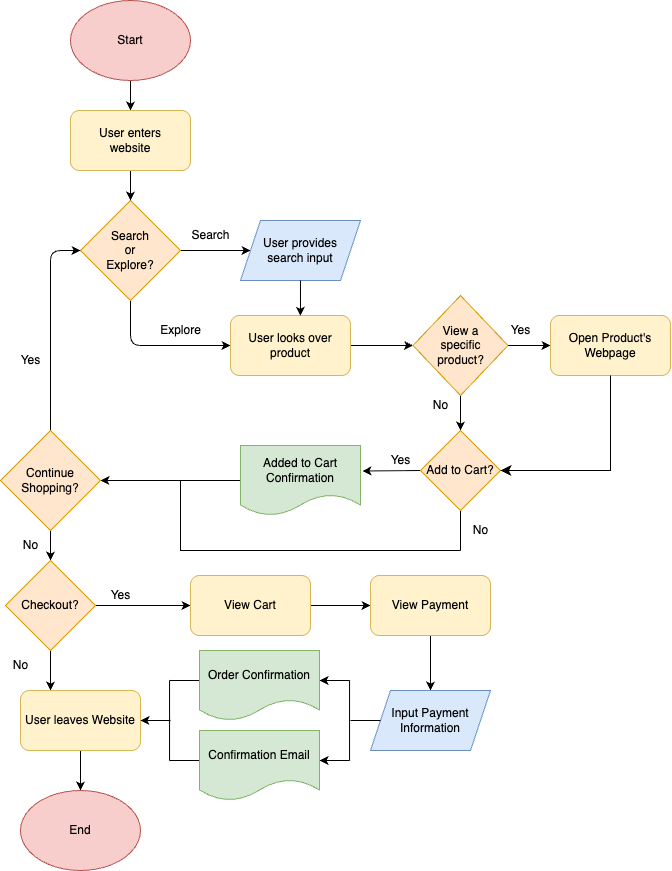

The diagram above was exported from draw.io. Its source (the exported page's mxGraphModel, read from the mxfile embedded in the PNG):
<mxGraphModel dx="2265" dy="1065" grid="1" gridSize="10" guides="1" tooltips="1" connect="1" arrows="1" fold="1" page="1" pageScale="1" pageWidth="850" pageHeight="1100" math="0" shadow="0">
  <root>
    <mxCell id="0" />
    <mxCell id="1" parent="0" />
    <mxCell id="6" style="edgeStyle=none;html=1;exitX=0.5;exitY=1;exitDx=0;exitDy=0;" parent="1" source="2" target="4" edge="1">
      <mxGeometry relative="1" as="geometry" />
    </mxCell>
    <mxCell id="2" value="Start" style="ellipse;whiteSpace=wrap;html=1;fillColor=#f8cecc;strokeColor=#b85450;" parent="1" vertex="1">
      <mxGeometry x="100" y="70" width="120" height="80" as="geometry" />
    </mxCell>
    <mxCell id="9" style="edgeStyle=none;html=1;exitX=1;exitY=0.5;exitDx=0;exitDy=0;entryX=0;entryY=0.5;entryDx=0;entryDy=0;" parent="1" source="3" edge="1" target="8">
      <mxGeometry relative="1" as="geometry">
        <mxPoint x="290" y="320" as="targetPoint" />
      </mxGeometry>
    </mxCell>
    <mxCell id="32" style="edgeStyle=none;html=1;exitX=0.5;exitY=1;exitDx=0;exitDy=0;entryX=0;entryY=0.5;entryDx=0;entryDy=0;" parent="1" source="3" target="11" edge="1">
      <mxGeometry relative="1" as="geometry">
        <Array as="points">
          <mxPoint x="160" y="415" />
        </Array>
      </mxGeometry>
    </mxCell>
    <mxCell id="3" value="Search&lt;div&gt;or&lt;/div&gt;&lt;div&gt;Explore?&lt;/div&gt;" style="rhombus;whiteSpace=wrap;html=1;fillColor=#ffe6cc;strokeColor=#d79b00;" parent="1" vertex="1">
      <mxGeometry x="110" y="270" width="100" height="100" as="geometry" />
    </mxCell>
    <mxCell id="7" style="edgeStyle=none;html=1;exitX=0.5;exitY=1;exitDx=0;exitDy=0;entryX=0.5;entryY=0;entryDx=0;entryDy=0;" parent="1" source="4" target="3" edge="1">
      <mxGeometry relative="1" as="geometry" />
    </mxCell>
    <mxCell id="4" value="User enters&lt;div&gt;website&lt;/div&gt;" style="rounded=1;whiteSpace=wrap;html=1;fillColor=#fff2cc;strokeColor=#d6b656;" parent="1" vertex="1">
      <mxGeometry x="100" y="180" width="120" height="60" as="geometry" />
    </mxCell>
    <mxCell id="8" value="User provides&lt;div&gt;search input&lt;/div&gt;" style="shape=parallelogram;perimeter=parallelogramPerimeter;whiteSpace=wrap;html=1;fixedSize=1;fillColor=#dae8fc;strokeColor=#6c8ebf;" parent="1" vertex="1">
      <mxGeometry x="270" y="290" width="120" height="60" as="geometry" />
    </mxCell>
    <mxCell id="10" value="Search" style="text;html=1;align=center;verticalAlign=middle;resizable=0;points=[];autosize=1;strokeColor=none;fillColor=none;" parent="1" vertex="1">
      <mxGeometry x="210" y="290" width="60" height="30" as="geometry" />
    </mxCell>
    <mxCell id="20" style="edgeStyle=none;html=1;exitX=1;exitY=0.5;exitDx=0;exitDy=0;entryX=0;entryY=0.5;entryDx=0;entryDy=0;" parent="1" source="11" target="17" edge="1">
      <mxGeometry relative="1" as="geometry">
        <mxPoint x="440" y="430" as="targetPoint" />
      </mxGeometry>
    </mxCell>
    <mxCell id="11" value="User looks over product" style="rounded=1;whiteSpace=wrap;html=1;fillColor=#fff2cc;strokeColor=#d6b656;" parent="1" vertex="1">
      <mxGeometry x="260" y="385" width="120" height="60" as="geometry" />
    </mxCell>
    <mxCell id="15" value="Explore" style="text;html=1;align=center;verticalAlign=middle;resizable=0;points=[];autosize=1;strokeColor=none;fillColor=none;" parent="1" vertex="1">
      <mxGeometry x="180" y="385" width="60" height="30" as="geometry" />
    </mxCell>
    <mxCell id="23" style="edgeStyle=none;html=1;exitX=1;exitY=0.5;exitDx=0;exitDy=0;" parent="1" source="17" target="22" edge="1">
      <mxGeometry relative="1" as="geometry" />
    </mxCell>
    <mxCell id="85" style="edgeStyle=none;html=1;exitX=0.5;exitY=1;exitDx=0;exitDy=0;entryX=0.5;entryY=0;entryDx=0;entryDy=0;" edge="1" parent="1" source="17" target="25">
      <mxGeometry relative="1" as="geometry" />
    </mxCell>
    <mxCell id="17" value="View a&lt;div&gt;&amp;nbsp;specific&amp;nbsp;&lt;/div&gt;&lt;div&gt;product?&lt;/div&gt;" style="rhombus;whiteSpace=wrap;html=1;fillColor=#ffe6cc;strokeColor=#d79b00;" parent="1" vertex="1">
      <mxGeometry x="442.5" y="365" width="95" height="100" as="geometry" />
    </mxCell>
    <mxCell id="22" value="Open Product's Webpage" style="rounded=1;whiteSpace=wrap;html=1;fillColor=#fff2cc;strokeColor=#d6b656;" parent="1" vertex="1">
      <mxGeometry x="580" y="385" width="120" height="60" as="geometry" />
    </mxCell>
    <mxCell id="24" value="Yes" style="text;html=1;align=center;verticalAlign=middle;resizable=0;points=[];autosize=1;strokeColor=none;fillColor=none;" parent="1" vertex="1">
      <mxGeometry x="530" y="385" width="40" height="30" as="geometry" />
    </mxCell>
    <mxCell id="27" style="edgeStyle=none;html=1;exitX=0;exitY=0.5;exitDx=0;exitDy=0;entryX=1.017;entryY=0.364;entryDx=0;entryDy=0;entryPerimeter=0;" parent="1" source="25" edge="1" target="83">
      <mxGeometry relative="1" as="geometry">
        <mxPoint x="400" y="635" as="targetPoint" />
      </mxGeometry>
    </mxCell>
    <mxCell id="94" style="edgeStyle=none;html=1;exitX=0.5;exitY=1;exitDx=0;exitDy=0;endArrow=none;endFill=0;" edge="1" parent="1" source="25">
      <mxGeometry relative="1" as="geometry">
        <mxPoint x="490" y="620" as="targetPoint" />
      </mxGeometry>
    </mxCell>
    <mxCell id="25" value="Add to Cart?" style="rhombus;whiteSpace=wrap;html=1;fillColor=#ffe6cc;strokeColor=#d79b00;" parent="1" vertex="1">
      <mxGeometry x="450" y="500" width="80" height="80" as="geometry" />
    </mxCell>
    <mxCell id="36" style="edgeStyle=none;html=1;exitX=0;exitY=0.5;exitDx=0;exitDy=0;entryX=1;entryY=0.5;entryDx=0;entryDy=0;" parent="1" target="34" edge="1" source="83">
      <mxGeometry relative="1" as="geometry">
        <mxPoint x="280" y="635" as="sourcePoint" />
      </mxGeometry>
    </mxCell>
    <mxCell id="29" value="Yes" style="text;html=1;align=center;verticalAlign=middle;resizable=0;points=[];autosize=1;strokeColor=none;fillColor=none;" parent="1" vertex="1">
      <mxGeometry x="410" y="515" width="40" height="30" as="geometry" />
    </mxCell>
    <mxCell id="44" style="edgeStyle=none;html=1;exitX=0.5;exitY=1;exitDx=0;exitDy=0;" parent="1" source="34" target="43" edge="1">
      <mxGeometry relative="1" as="geometry" />
    </mxCell>
    <mxCell id="95" style="edgeStyle=none;html=1;exitX=0.5;exitY=0;exitDx=0;exitDy=0;entryX=0;entryY=0.5;entryDx=0;entryDy=0;" edge="1" parent="1" source="34" target="3">
      <mxGeometry relative="1" as="geometry">
        <Array as="points">
          <mxPoint x="80" y="320" />
        </Array>
      </mxGeometry>
    </mxCell>
    <mxCell id="34" value="Continue Shopping?" style="rhombus;whiteSpace=wrap;html=1;fillColor=#ffe6cc;strokeColor=#d79b00;" parent="1" vertex="1">
      <mxGeometry x="30" y="500" width="100" height="100" as="geometry" />
    </mxCell>
    <mxCell id="38" value="No" style="text;html=1;align=center;verticalAlign=middle;resizable=0;points=[];autosize=1;strokeColor=none;fillColor=none;" parent="1" vertex="1">
      <mxGeometry x="450" y="460" width="40" height="30" as="geometry" />
    </mxCell>
    <mxCell id="39" value="No" style="text;html=1;align=center;verticalAlign=middle;resizable=0;points=[];autosize=1;strokeColor=none;fillColor=none;" parent="1" vertex="1">
      <mxGeometry x="40" y="600" width="40" height="30" as="geometry" />
    </mxCell>
    <mxCell id="40" value="No" style="text;html=1;align=center;verticalAlign=middle;resizable=0;points=[];autosize=1;strokeColor=none;fillColor=none;" parent="1" vertex="1">
      <mxGeometry x="490" y="585" width="40" height="30" as="geometry" />
    </mxCell>
    <mxCell id="42" value="Yes" style="text;html=1;align=center;verticalAlign=middle;resizable=0;points=[];autosize=1;strokeColor=none;fillColor=none;" parent="1" vertex="1">
      <mxGeometry x="40" y="415" width="40" height="30" as="geometry" />
    </mxCell>
    <mxCell id="48" style="edgeStyle=none;html=1;exitX=0.5;exitY=1;exitDx=0;exitDy=0;entryX=0.25;entryY=0;entryDx=0;entryDy=0;" parent="1" source="43" target="47" edge="1">
      <mxGeometry relative="1" as="geometry">
        <mxPoint x="110" y="760" as="targetPoint" />
      </mxGeometry>
    </mxCell>
    <mxCell id="52" style="edgeStyle=none;html=1;exitX=1;exitY=0.5;exitDx=0;exitDy=0;entryX=0;entryY=0.5;entryDx=0;entryDy=0;" parent="1" source="43" target="51" edge="1">
      <mxGeometry relative="1" as="geometry" />
    </mxCell>
    <mxCell id="43" value="Checkout?" style="rhombus;whiteSpace=wrap;html=1;fillColor=#ffe6cc;strokeColor=#d79b00;" parent="1" vertex="1">
      <mxGeometry x="35" y="630" width="90" height="90" as="geometry" />
    </mxCell>
    <mxCell id="50" style="edgeStyle=none;html=1;exitX=0.5;exitY=1;exitDx=0;exitDy=0;entryX=0.5;entryY=0;entryDx=0;entryDy=0;" parent="1" source="47" target="49" edge="1">
      <mxGeometry relative="1" as="geometry" />
    </mxCell>
    <mxCell id="47" value="User leaves Website" style="rounded=1;whiteSpace=wrap;html=1;fillColor=#fff2cc;strokeColor=#d6b656;" parent="1" vertex="1">
      <mxGeometry x="50" y="760" width="120" height="60" as="geometry" />
    </mxCell>
    <mxCell id="49" value="End" style="ellipse;whiteSpace=wrap;html=1;fillColor=#f8cecc;strokeColor=#b85450;" parent="1" vertex="1">
      <mxGeometry x="50" y="860" width="120" height="80" as="geometry" />
    </mxCell>
    <mxCell id="54" style="edgeStyle=none;html=1;exitX=1;exitY=0.5;exitDx=0;exitDy=0;" parent="1" source="51" target="53" edge="1">
      <mxGeometry relative="1" as="geometry" />
    </mxCell>
    <mxCell id="51" value="View Cart" style="rounded=1;whiteSpace=wrap;html=1;fillColor=#fff2cc;strokeColor=#d6b656;" parent="1" vertex="1">
      <mxGeometry x="220" y="645" width="120" height="60" as="geometry" />
    </mxCell>
    <mxCell id="59" value="" style="edgeStyle=none;html=1;" parent="1" source="53" target="55" edge="1">
      <mxGeometry relative="1" as="geometry" />
    </mxCell>
    <mxCell id="53" value="View Payment" style="rounded=1;whiteSpace=wrap;html=1;fillColor=#fff2cc;strokeColor=#d6b656;" parent="1" vertex="1">
      <mxGeometry x="400" y="645" width="120" height="60" as="geometry" />
    </mxCell>
    <mxCell id="55" value="Input Payment Information" style="shape=parallelogram;perimeter=parallelogramPerimeter;whiteSpace=wrap;html=1;fixedSize=1;fillColor=#dae8fc;strokeColor=#6c8ebf;" parent="1" vertex="1">
      <mxGeometry x="400" y="760" width="120" height="60" as="geometry" />
    </mxCell>
    <mxCell id="71" value="" style="endArrow=none;html=1;" parent="1" edge="1">
      <mxGeometry width="50" height="50" relative="1" as="geometry">
        <mxPoint x="199.05" y="830" as="sourcePoint" />
        <mxPoint x="199.05" y="750" as="targetPoint" />
        <Array as="points" />
      </mxGeometry>
    </mxCell>
    <mxCell id="72" value="" style="endArrow=none;html=1;" parent="1" edge="1">
      <mxGeometry width="50" height="50" relative="1" as="geometry">
        <mxPoint x="379.04999999999995" y="830" as="sourcePoint" />
        <mxPoint x="379.04999999999995" y="750" as="targetPoint" />
        <Array as="points" />
      </mxGeometry>
    </mxCell>
    <mxCell id="75" value="" style="endArrow=classic;html=1;entryX=1;entryY=0.5;entryDx=0;entryDy=0;" parent="1" edge="1">
      <mxGeometry width="50" height="50" relative="1" as="geometry">
        <mxPoint x="379.04999999999995" y="750" as="sourcePoint" />
        <mxPoint x="349.05" y="750" as="targetPoint" />
      </mxGeometry>
    </mxCell>
    <mxCell id="76" value="" style="endArrow=classic;html=1;" parent="1" edge="1">
      <mxGeometry width="50" height="50" relative="1" as="geometry">
        <mxPoint x="379.04999999999995" y="830" as="sourcePoint" />
        <mxPoint x="349.05" y="830" as="targetPoint" />
      </mxGeometry>
    </mxCell>
    <mxCell id="78" value="" style="endArrow=none;html=1;endFill=0;" parent="1" edge="1">
      <mxGeometry width="50" height="50" relative="1" as="geometry">
        <mxPoint x="229.05" y="750" as="sourcePoint" />
        <mxPoint x="199.05" y="750" as="targetPoint" />
      </mxGeometry>
    </mxCell>
    <mxCell id="79" value="" style="endArrow=none;html=1;endFill=0;" parent="1" edge="1">
      <mxGeometry width="50" height="50" relative="1" as="geometry">
        <mxPoint x="229.05" y="830" as="sourcePoint" />
        <mxPoint x="199.05" y="830" as="targetPoint" />
      </mxGeometry>
    </mxCell>
    <mxCell id="80" value="" style="endArrow=classic;html=1;entryX=1;entryY=0.5;entryDx=0;entryDy=0;" parent="1" target="47" edge="1">
      <mxGeometry width="50" height="50" relative="1" as="geometry">
        <mxPoint x="200" y="790" as="sourcePoint" />
        <mxPoint x="450" y="800" as="targetPoint" />
      </mxGeometry>
    </mxCell>
    <mxCell id="81" value="&lt;span style=&quot;color: rgb(0, 0, 0);&quot;&gt;Order Confirmation&lt;/span&gt;" style="shape=document;whiteSpace=wrap;html=1;boundedLbl=1;fillColor=#d5e8d4;strokeColor=#82b366;" parent="1" vertex="1">
      <mxGeometry x="229.05" y="720" width="120" height="70" as="geometry" />
    </mxCell>
    <mxCell id="82" value="Confirmation Email" style="shape=document;whiteSpace=wrap;html=1;boundedLbl=1;fillColor=#d5e8d4;strokeColor=#82b366;" parent="1" vertex="1">
      <mxGeometry x="229.05" y="800" width="120" height="70" as="geometry" />
    </mxCell>
    <mxCell id="83" value="Added to Cart Confirmation" style="shape=document;whiteSpace=wrap;html=1;boundedLbl=1;fillColor=#d5e8d4;strokeColor=#82b366;" parent="1" vertex="1">
      <mxGeometry x="270" y="515" width="120" height="70" as="geometry" />
    </mxCell>
    <mxCell id="84" value="" style="endArrow=none;html=1;entryX=0;entryY=0.5;entryDx=0;entryDy=0;" parent="1" target="55" edge="1">
      <mxGeometry width="50" height="50" relative="1" as="geometry">
        <mxPoint x="380" y="790" as="sourcePoint" />
        <mxPoint x="290" y="760" as="targetPoint" />
      </mxGeometry>
    </mxCell>
    <mxCell id="87" value="" style="edgeStyle=elbowEdgeStyle;elbow=horizontal;endArrow=classic;html=1;curved=0;rounded=0;endSize=8;startSize=8;exitX=0.5;exitY=1;exitDx=0;exitDy=0;entryX=1;entryY=0.5;entryDx=0;entryDy=0;" edge="1" parent="1" source="22" target="25">
      <mxGeometry width="50" height="50" relative="1" as="geometry">
        <mxPoint x="390" y="520" as="sourcePoint" />
        <mxPoint x="440" y="470" as="targetPoint" />
        <Array as="points">
          <mxPoint x="640" y="500" />
        </Array>
      </mxGeometry>
    </mxCell>
    <mxCell id="90" value="Yes" style="text;html=1;align=center;verticalAlign=middle;resizable=0;points=[];autosize=1;strokeColor=none;fillColor=none;" vertex="1" parent="1">
      <mxGeometry x="130" y="650" width="40" height="30" as="geometry" />
    </mxCell>
    <mxCell id="91" value="No" style="text;html=1;align=center;verticalAlign=middle;resizable=0;points=[];autosize=1;strokeColor=none;fillColor=none;" vertex="1" parent="1">
      <mxGeometry x="30" y="720" width="40" height="30" as="geometry" />
    </mxCell>
    <mxCell id="92" value="" style="edgeStyle=elbowEdgeStyle;elbow=horizontal;endArrow=none;html=1;curved=0;rounded=0;endSize=8;startSize=8;endFill=0;" edge="1" parent="1">
      <mxGeometry width="50" height="50" relative="1" as="geometry">
        <mxPoint x="490" y="620" as="sourcePoint" />
        <mxPoint x="210" y="550" as="targetPoint" />
        <Array as="points">
          <mxPoint x="210" y="670" />
        </Array>
      </mxGeometry>
    </mxCell>
    <mxCell id="97" style="edgeStyle=none;html=1;exitX=0.5;exitY=1;exitDx=0;exitDy=0;entryX=0.583;entryY=0.006;entryDx=0;entryDy=0;entryPerimeter=0;" edge="1" parent="1" source="8" target="11">
      <mxGeometry relative="1" as="geometry" />
    </mxCell>
  </root>
</mxGraphModel>